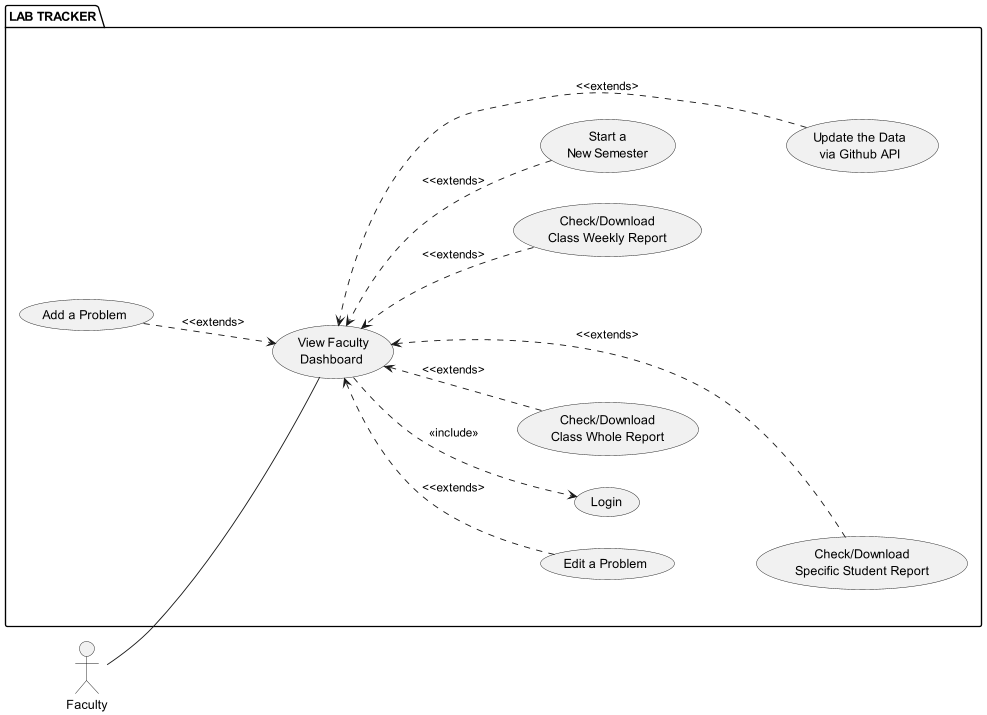

The diagram above was rendered by PlantUML. Its source (embedded in the PNG):
@startuml
left to right direction

skinparam actor {
    StereotypeFontSize 16
    padding 20
}

skinparam usecase {
    padding 20
}

package "LAB TRACKER" {
    usecase (Login) as U2
    usecase (View Faculty\nDashboard ) as U18
    usecase (Add a Problem) as U8
    usecase (Edit a Problem) as U9
    usecase (Check/Download\nSpecific Student Report) as U10
    usecase (Check/Download\nClass Weekly Report) as U11
    usecase (Check/Download\nClass Whole Report) as U12
    usecase (Update the Data\nvia Github API) as U13
    usecase (Start a\nNew Semester) as U14
}

U18 -[hidden]- U8
U18 -[hidden]- U9
U18 -[hidden]- U10
U18 -[hidden]- U11
U18 -[hidden]- U12
U18 -[hidden]- U13
U18 -[hidden]- U14
U18 -[hidden]- U2
U8 -[hidden]- U11
U9 -[hidden]- U10
U14 -[hidden]- U13
U18 .> U2 : <<include>>

U8 .> U18 : <<extends>
U9 .> U18 : <<extends>
U10 .> U18 : <<extends>
U11 .> U18 : <<extends>
U12 .> U18 : <<extends>
U13 .> U18 : <<extends>
U14 .> U18 : <<extends>

actor Faculty as T

T -- U18

@enduml